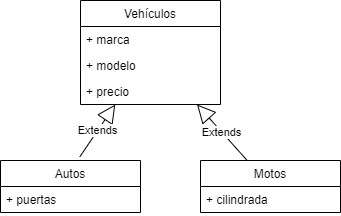

The diagram above was exported from draw.io. Its source (the exported page's mxGraphModel, read from the mxfile embedded in the PNG):
<mxGraphModel dx="1019" dy="555" grid="1" gridSize="10" guides="1" tooltips="1" connect="1" arrows="1" fold="1" page="1" pageScale="1" pageWidth="827" pageHeight="1169" math="0" shadow="0">
  <root>
    <mxCell id="0" />
    <mxCell id="1" parent="0" />
    <mxCell id="PkLG81MQhFv-yR8ockBF-1" value="Motos" style="swimlane;fontStyle=0;childLayout=stackLayout;horizontal=1;startSize=26;fillColor=none;horizontalStack=0;resizeParent=1;resizeParentMax=0;resizeLast=0;collapsible=1;marginBottom=0;" vertex="1" parent="1">
      <mxGeometry x="400" y="200" width="140" height="52" as="geometry" />
    </mxCell>
    <mxCell id="PkLG81MQhFv-yR8ockBF-2" value="+ cilindrada" style="text;strokeColor=none;fillColor=none;align=left;verticalAlign=top;spacingLeft=4;spacingRight=4;overflow=hidden;rotatable=0;points=[[0,0.5],[1,0.5]];portConstraint=eastwest;" vertex="1" parent="PkLG81MQhFv-yR8ockBF-1">
      <mxGeometry y="26" width="140" height="26" as="geometry" />
    </mxCell>
    <mxCell id="PkLG81MQhFv-yR8ockBF-5" value="Autos" style="swimlane;fontStyle=0;childLayout=stackLayout;horizontal=1;startSize=26;fillColor=none;horizontalStack=0;resizeParent=1;resizeParentMax=0;resizeLast=0;collapsible=1;marginBottom=0;" vertex="1" parent="1">
      <mxGeometry x="200" y="200" width="140" height="52" as="geometry" />
    </mxCell>
    <mxCell id="PkLG81MQhFv-yR8ockBF-6" value="+ puertas" style="text;strokeColor=none;fillColor=none;align=left;verticalAlign=top;spacingLeft=4;spacingRight=4;overflow=hidden;rotatable=0;points=[[0,0.5],[1,0.5]];portConstraint=eastwest;" vertex="1" parent="PkLG81MQhFv-yR8ockBF-5">
      <mxGeometry y="26" width="140" height="26" as="geometry" />
    </mxCell>
    <mxCell id="PkLG81MQhFv-yR8ockBF-9" value="Vehículos" style="swimlane;fontStyle=0;childLayout=stackLayout;horizontal=1;startSize=26;fillColor=none;horizontalStack=0;resizeParent=1;resizeParentMax=0;resizeLast=0;collapsible=1;marginBottom=0;" vertex="1" parent="1">
      <mxGeometry x="280" y="40" width="140" height="104" as="geometry" />
    </mxCell>
    <mxCell id="PkLG81MQhFv-yR8ockBF-10" value="+ marca" style="text;strokeColor=none;fillColor=none;align=left;verticalAlign=top;spacingLeft=4;spacingRight=4;overflow=hidden;rotatable=0;points=[[0,0.5],[1,0.5]];portConstraint=eastwest;" vertex="1" parent="PkLG81MQhFv-yR8ockBF-9">
      <mxGeometry y="26" width="140" height="26" as="geometry" />
    </mxCell>
    <mxCell id="PkLG81MQhFv-yR8ockBF-11" value="+ modelo" style="text;strokeColor=none;fillColor=none;align=left;verticalAlign=top;spacingLeft=4;spacingRight=4;overflow=hidden;rotatable=0;points=[[0,0.5],[1,0.5]];portConstraint=eastwest;" vertex="1" parent="PkLG81MQhFv-yR8ockBF-9">
      <mxGeometry y="52" width="140" height="26" as="geometry" />
    </mxCell>
    <mxCell id="PkLG81MQhFv-yR8ockBF-12" value="+ precio" style="text;strokeColor=none;fillColor=none;align=left;verticalAlign=top;spacingLeft=4;spacingRight=4;overflow=hidden;rotatable=0;points=[[0,0.5],[1,0.5]];portConstraint=eastwest;" vertex="1" parent="PkLG81MQhFv-yR8ockBF-9">
      <mxGeometry y="78" width="140" height="26" as="geometry" />
    </mxCell>
    <mxCell id="PkLG81MQhFv-yR8ockBF-16" value="Extends" style="endArrow=block;endSize=16;endFill=0;html=1;" edge="1" parent="1" source="PkLG81MQhFv-yR8ockBF-1" target="PkLG81MQhFv-yR8ockBF-9">
      <mxGeometry width="160" relative="1" as="geometry">
        <mxPoint x="490" y="170" as="sourcePoint" />
        <mxPoint x="650" y="170" as="targetPoint" />
      </mxGeometry>
    </mxCell>
    <mxCell id="PkLG81MQhFv-yR8ockBF-17" value="Extends" style="endArrow=block;endSize=16;endFill=0;html=1;exitX=0.566;exitY=-0.068;exitDx=0;exitDy=0;exitPerimeter=0;" edge="1" parent="1" source="PkLG81MQhFv-yR8ockBF-5" target="PkLG81MQhFv-yR8ockBF-9">
      <mxGeometry width="160" relative="1" as="geometry">
        <mxPoint x="130" y="310" as="sourcePoint" />
        <mxPoint x="290" y="310" as="targetPoint" />
      </mxGeometry>
    </mxCell>
  </root>
</mxGraphModel>